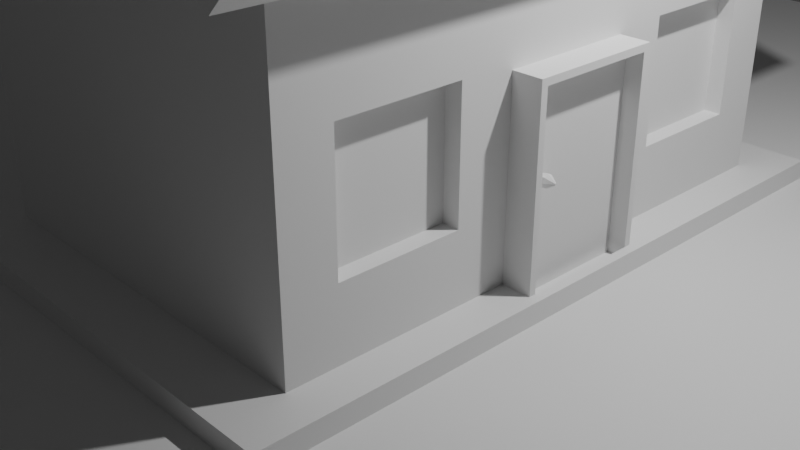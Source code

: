 # Source: s02-activity-1.blend  (saved by Blender 4.5.92; exported with 4.5.12 LTS)
import bpy
from mathutils import Matrix  # noqa: F401  (used for matrix-valued properties, if any)

bpy.ops.wm.read_factory_settings(use_empty=True)
scene = bpy.context.scene
scene.name = 'Scene'

# ---- collections
col_collection = bpy.data.collections.new('Collection'); scene.collection.children.link(col_collection)

# ---- materials (node trees are filled in below, after node groups)
mat_material = bpy.data.materials.new('Material')
mat_material.alpha_threshold = 0.0
mat_material.roughness = 0.5
mat_material.line_color = (0.0, 0.0, 0.0, 1.0)

# ---- material node trees
mat_material.use_nodes = True; mat_material.node_tree.nodes.clear()
_N = mat_material.node_tree.nodes; _L = mat_material.node_tree.links
n0 = _N.new('ShaderNodeOutputMaterial'); n0.name = 'Material Output'; n0.location = (200, 100)
n1 = _N.new('ShaderNodeBsdfPrincipled'); n1.name = 'Principled BSDF'; n1.location = (-200, 100)
n1.inputs[3].default_value = 1.45
_L.new(n1.outputs[0], n0.inputs[0])
n0.is_active_output = True

# ---- world
world_world = bpy.data.worlds.new('World'); scene.world = world_world
world_world.use_nodes = True; world_world.node_tree.nodes.clear()
_N = world_world.node_tree.nodes; _L = world_world.node_tree.links
n0 = _N.new('ShaderNodeOutputWorld'); n0.name = 'World Output'; n0.location = (200, 100)
n1 = _N.new('ShaderNodeBackground'); n1.name = 'Background'; n1.location = (-200, 100)
n1.inputs[0].default_value = (0.05088, 0.05088, 0.05088, 1.0)
_L.new(n1.outputs[0], n0.inputs[0])
n0.is_active_output = True
world_world.color = (0.05088, 0.05088, 0.05088)
world_world.sun_shadow_jitter_overblur = 0.0

# ---- cameras
cam_camera = bpy.data.cameras.new('Camera')
cam_camera.clip_end = 100.0
cam_camera.ortho_scale = 7.314

# ---- lights
light_light = bpy.data.lights.new('Light', 'POINT')
light_light.energy = 1000.0
light_light.shadow_soft_size = 0.1

# ---- meshes
me_cube = bpy.data.meshes.new('Cube')
me_cube.from_pydata([(2.0, 3.0, 1.75), (2.0, -3.0, 1.75), (-2.0, 3.0, 1.75), (2.302, -0.686, -1.531), (-2.0, -3.0, 1.75), (2.302, 0.686, -1.531), (0.0, -3.0, 3.295), (0.0, 3.0, 3.295), (2.0, 3.0, -1.42), (-2.0, -3.0, -1.42), (2.0, -3.0, -1.42), (-2.0, 3.0, -1.42), (-2.4, 3.6, -1.75), (-2.4, -3.6, -1.75), (2.4, 3.6, -1.75), (2.4, 3.6, -1.42), (2.4, -3.6, -1.42), (2.4, -3.6, -1.75), (-2.4, 3.6, -1.42), (-2.4, -3.6, -1.42), (2.0, 0.686, 0.4685), (2.0, -0.686, -1.42), (2.0, -0.686, 0.4685), (2.0, 0.686, -1.42), (2.302, -0.686, -1.42), (2.302, 0.686, -1.42), (2.0, 1.244, -0.7166), (2.0, 2.481, -0.7166), (2.0, 2.481, 0.5206), (2.0, -2.481, -0.7166), (2.0, -2.481, 0.5206), (2.0, -1.244, -0.7166), (2.0, -1.244, 0.5206), (2.0, 1.244, 0.5206), (-7.925, -9.876, -1.629), (12.07, -9.876, -1.629), (-7.925, 10.12, -1.629), (12.07, 10.12, -1.629)], [], [(10, 1, 4, 9), (9, 4, 2, 11), (27, 8, 0, 1, 10, 29, 30, 32, 22, 20, 33, 28), (33, 20, 23, 8, 27, 26), (29, 10, 21, 22, 32, 31), (11, 2, 0, 8), (0, 2, 7), (4, 1, 6), (11, 8, 15, 18), (9, 11, 18, 19), (12, 18, 15, 14), (14, 15, 16, 17), (13, 19, 18, 12), (17, 16, 19, 13), (10, 9, 19, 16), (24, 21, 10, 16, 15, 8, 23, 25), (5, 3, 24, 25), (34, 35, 37, 36)])
_uv = me_cube.uv_layers.new(name='UVMap')
_uv.uv.foreach_set('vector', [0.3986, 0.75, 0.625, 0.75, 0.625, 1.0, 0.3986, 1.0, 0.3986, 0.0, 0.625, 0.0, 0.625, 0.25, 0.3986, 0.25, 0.4488, 0.5216, 0.3986, 0.5, 0.625, 0.5, 0.625, 0.75, 0.3986, 0.75, 0.4488, 0.7284, 0.5372, 0.7284, 0.5372, 0.6768, 0.5335, 0.6536, 0.5335, 0.5964, 0.5372, 0.5732, 0.5372, 0.5216, 0.5372, 0.5732, 0.5335, 0.5964, 0.3986, 0.5964, 0.3986, 0.5, 0.4488, 0.5216, 0.4488, 0.5732, 0.4488, 0.7284, 0.3986, 0.75, 0.3986, 0.6536, 0.5335, 0.6536, 0.5372, 0.6768, 0.4488, 0.6768, 0.3986, 0.25, 0.625, 0.25, 0.625, 0.5, 0.3986, 0.5, 0.625, 0.5, 0.625, 0.25, 0.625, 0.5, 0.625, 1.0, 0.625, 0.75, 0.625, 1.0, 0.3986, 0.25, 0.3986, 0.5, 0.3986, 0.5, 0.3986, 0.25, 0.3986, 0.0, 0.3986, 0.25, 0.3986, 0.25, 0.3986, 0.0, 0.375, 0.25, 0.3986, 0.25, 0.3986, 0.5, 0.375, 0.5, 0.375, 0.5, 0.3986, 0.5, 0.3986, 0.75, 0.375, 0.75, 0.375, 0.0, 0.3986, 0.0, 0.3986, 0.25, 0.375, 0.25, 0.375, 0.75, 0.3986, 0.75, 0.3986, 1.0, 0.375, 1.0, 0.3986, 0.75, 0.3986, 1.0, 0.3986, 1.0, 0.3986, 0.75, 0.3986, 0.65, 0.3986, 0.6536, 0.3986, 0.75, 0.3986, 0.75, 0.3986, 0.5, 0.3986, 0.5, 0.3986, 0.5964, 0.3986, 0.6, 0.375, 0.5, 0.375, 0.75, 0.3889, 0.75, 0.3889, 0.5, 0.0, 0.0, 1.0, 0.0, 1.0, 1.0, 0.0, 1.0])
me_cube.materials.append(mat_material)
me_cube.use_mirror_vertex_groups = False
me_cube.update()
me_cube_001 = bpy.data.meshes.new('Cube.001')
me_cube_001.from_pydata([(1.0, 1.0, 1.0), (1.0, -1.0, 1.0), (-1.0, 1.0, 1.0), (-1.0, -1.0, 1.0), (0.0, -1.0, 1.883), (0.0, 1.0, 1.883), (1.091, 1.0, 1.103), (1.091, -1.0, 1.103), (-1.091, -1.0, 1.103), (-1.091, 1.0, 1.103), (-0.1509, 1.0, 1.894), (0.1509, 1.0, 1.894), (0.0, 1.0, 1.883), (-0.08167, 1.0, 1.933), (-7.451e-09, 1.0, 1.946), (0.08167, 1.0, 1.933), (0.1509, -1.0, 1.894), (-0.1509, -1.0, 1.894), (0.0, -1.0, 1.883), (0.08167, -1.0, 1.933), (7.451e-09, -1.0, 1.946), (-0.08167, -1.0, 1.933), (1.15, 1.0, 0.8676), (1.15, -1.0, 0.8676), (-1.15, -1.0, 0.8676), (-1.15, 1.0, 0.8676), (1.241, 1.0, 0.971), (1.241, -1.0, 0.971), (-1.241, -1.0, 0.971), (-1.241, 1.0, 0.971)], [], [(2, 5, 4, 3), (1, 4, 5, 0), (1, 0, 22, 23), (3, 8, 28, 24), (10, 13, 12), (13, 14, 12), (14, 15, 12), (15, 11, 12), (16, 19, 18), (19, 20, 18), (20, 21, 18), (21, 17, 18), (10, 17, 21, 13), (13, 21, 20, 14), (14, 20, 19, 15), (15, 19, 16, 11), (7, 6, 11, 16), (0, 5, 12, 11, 6), (9, 8, 17, 10), (5, 2, 9, 10, 12), (4, 1, 7, 16, 18), (3, 4, 18, 17, 8), (23, 22, 26, 27), (25, 24, 28, 29), (0, 6, 26, 22), (6, 7, 27, 26), (9, 2, 25, 29), (2, 3, 24, 25), (7, 1, 23, 27), (8, 9, 29, 28)])
_uv = me_cube_001.uv_layers.new(name='UVMap')
_uv.uv.foreach_set('vector', [0.625, 0.25, 0.625, 0.25, 0.625, 0.0, 0.625, 0.0, 0.625, 0.75, 0.625, 0.75, 0.625, 0.5, 0.625, 0.5, 0.625, 0.75, 0.625, 0.5, 0.625, 0.5, 0.625, 0.75, 0.625, 0.0, 0.625, 0.0, 0.625, 0.0, 0.625, 0.0, 0.625, 0.25, 0.625, 0.25, 0.625, 0.25, 0.625, 0.25, 0.625, 0.25, 0.625, 0.25, 0.625, 0.25, 0.625, 0.25, 0.625, 0.25, 0.625, 0.25, 0.625, 0.25, 0.625, 0.25, 0.625, 0.0, 0.625, 0.0, 0.625, 0.0, 0.625, 0.0, 0.625, 0.0, 0.625, 0.0, 0.625, 0.0, 0.625, 0.0, 0.625, 0.0, 0.625, 0.0, 0.625, 0.0, 0.625, 0.0, 0.625, 0.25, 0.625, 0.0, 0.625, 0.0, 0.625, 0.25, 0.625, 0.25, 0.625, 0.0, 0.625, 0.0, 0.625, 0.25, 0.625, 0.5, 0.625, 0.75, 0.625, 0.75, 0.625, 0.5, 0.625, 0.5, 0.625, 0.75, 0.625, 0.75, 0.625, 0.5, 0.625, 0.75, 0.625, 0.5, 0.625, 0.5, 0.625, 0.75, 0.625, 0.5, 0.625, 0.5, 0.625, 0.5, 0.625, 0.5, 0.625, 0.5, 0.625, 0.25, 0.625, 0.0, 0.625, 0.0, 0.625, 0.25, 0.625, 0.25, 0.625, 0.25, 0.625, 0.25, 0.625, 0.25, 0.625, 0.25, 0.625, 0.75, 0.625, 0.75, 0.625, 0.75, 0.625, 0.75, 0.625, 0.75, 0.625, 0.0, 0.625, 0.0, 0.625, 0.0, 0.625, 0.0, 0.625, 0.0, 0.625, 0.75, 0.625, 0.5, 0.625, 0.5, 0.625, 0.75, 0.625, 0.25, 0.625, 0.0, 0.625, 0.0, 0.625, 0.25, 0.625, 0.5, 0.625, 0.5, 0.625, 0.5, 0.625, 0.5, 0.625, 0.5, 0.625, 0.75, 0.625, 0.75, 0.625, 0.5, 0.625, 0.25, 0.625, 0.25, 0.625, 0.25, 0.625, 0.25, 0.625, 0.25, 0.625, 0.0, 0.625, 0.0, 0.625, 0.25, 0.625, 0.75, 0.625, 0.75, 0.625, 0.75, 0.625, 0.75, 0.625, 0.0, 0.625, 0.25, 0.625, 0.25, 0.625, 0.0])
me_cube_001.materials.append(mat_material)
me_cube_001.use_mirror_vertex_groups = False
me_cube_001.update()
me_cube_002 = bpy.data.meshes.new('Cube.002')
me_cube_002.from_pydata([(-0.4284, -0.686, -1.0), (-0.4284, -0.686, 1.0), (-0.4284, 0.686, -1.0), (-0.4284, 0.686, 1.0), (0.4284, -0.686, -1.0), (0.4284, -0.6161, 0.9301), (0.4284, 0.6161, -1.0), (0.4284, 0.6161, 0.9301), (0.4284, 0.686, 1.0), (0.4284, 0.686, -1.0), (0.4284, -0.686, 1.0), (0.4284, -0.6161, -1.0), (0.4284, -0.6161, -1.0), (0.4284, 0.6161, -1.0), (0.4284, 0.6161, 0.9301), (0.4284, -0.6161, 0.9301), (0.2496, -0.6161, -1.0), (0.2496, 0.6161, -1.0), (0.2496, 0.6161, 0.9301), (0.2496, -0.6161, 0.9301), (0.1966, -0.4321, 0.08066), (0.2998, -0.4321, 0.08066), (0.1966, -0.4472, 0.04419), (0.2998, -0.4472, 0.04419), (0.1966, -0.4837, 0.02908), (0.2998, -0.4837, 0.02908), (0.1966, -0.5202, 0.04419), (0.2998, -0.5202, 0.04419), (0.1966, -0.5353, 0.08066), (0.2998, -0.5353, 0.08066), (0.1966, -0.5202, 0.1171), (0.2998, -0.5202, 0.1171), (0.1966, -0.4837, 0.1322), (0.2998, -0.4837, 0.1322), (0.1966, -0.4472, 0.1171), (0.2998, -0.4472, 0.1171), (0.3514, -0.4384, 0.03531), (0.3514, -0.4196, 0.08066), (0.3514, -0.4837, 0.01653), (0.3514, -0.529, 0.03531), (0.3514, -0.5478, 0.08066), (0.3514, -0.529, 0.126), (0.3514, -0.4837, 0.1448), (0.3514, -0.4384, 0.126), (0.3798, -0.4384, 0.03531), (0.3798, -0.4196, 0.08066), (0.3798, -0.4837, 0.01653), (0.3798, -0.529, 0.03531), (0.3798, -0.5478, 0.08066), (0.3798, -0.529, 0.126), (0.3798, -0.4837, 0.1448), (0.3798, -0.4384, 0.126), (0.4625, -0.4769, 0.07387), (0.4625, -0.4741, 0.08066), (0.4625, -0.4837, 0.07106), (0.4625, -0.4905, 0.07387), (0.4625, -0.4933, 0.08066), (0.4625, -0.4905, 0.08744), (0.4625, -0.4837, 0.09025), (0.4625, -0.4769, 0.08744)], [], [(2, 3, 8, 9), (5, 11, 12, 15), (4, 10, 1, 0), (8, 3, 1, 10), (7, 6, 9, 8), (5, 7, 8, 10), (11, 5, 10, 4), (14, 15, 19, 18), (6, 7, 14, 13), (7, 5, 15, 14), (11, 6, 13, 12), (17, 18, 19, 16), (12, 13, 17, 16), (15, 12, 16, 19), (13, 14, 18, 17), (20, 21, 23, 22), (22, 23, 25, 24), (24, 25, 27, 26), (26, 27, 29, 28), (28, 29, 31, 30), (30, 31, 33, 32), (27, 25, 38, 39), (32, 33, 35, 34), (34, 35, 21, 20), (43, 42, 50, 51), (33, 31, 41, 42), (29, 27, 39, 40), (35, 33, 42, 43), (25, 23, 36, 38), (31, 29, 40, 41), (21, 35, 43, 37), (23, 21, 37, 36), (48, 47, 55, 56), (41, 40, 48, 49), (39, 38, 46, 47), (36, 37, 45, 44), (37, 43, 51, 45), (42, 41, 49, 50), (40, 39, 47, 48), (38, 36, 44, 46), (52, 53, 59, 58, 57, 56, 55, 54), (46, 44, 52, 54), (51, 50, 58, 59), (49, 48, 56, 57), (47, 46, 54, 55), (44, 45, 53, 52), (45, 51, 59, 53), (50, 49, 57, 58)])
_uv = me_cube_002.uv_layers.new(name='UVMap')
_uv.uv.foreach_set('vector', [0.375, 0.25, 0.625, 0.25, 0.625, 0.5, 0.375, 0.5, 0.6163, 0.7373, 0.375, 0.7373, 0.375, 0.7373, 0.6163, 0.7373, 0.375, 0.75, 0.625, 0.75, 0.625, 1.0, 0.375, 1.0, 0.625, 0.5, 0.875, 0.5, 0.875, 0.75, 0.625, 0.75, 0.6163, 0.5127, 0.375, 0.5127, 0.375, 0.5, 0.625, 0.5, 0.6163, 0.7373, 0.6163, 0.5127, 0.625, 0.5, 0.625, 0.75, 0.375, 0.7373, 0.6163, 0.7373, 0.625, 0.75, 0.375, 0.75, 0.6163, 0.5127, 0.6163, 0.7373, 0.6163, 0.7373, 0.6163, 0.5127, 0.375, 0.5127, 0.6163, 0.5127, 0.6163, 0.5127, 0.375, 0.5127, 0.6163, 0.5127, 0.6163, 0.7373, 0.6163, 0.7373, 0.6163, 0.5127, 0.0, 0.0, 0.0, 0.0, 0.0, 0.0, 0.0, 0.0, 0.375, 0.5127, 0.6163, 0.5127, 0.6163, 0.7373, 0.375, 0.7373, 0.0, 0.0, 0.0, 0.0, 0.0, 0.0, 0.0, 0.0, 0.6163, 0.7373, 0.375, 0.7373, 0.375, 0.7373, 0.6163, 0.7373, 0.375, 0.5127, 0.6163, 0.5127, 0.6163, 0.5127, 0.375, 0.5127, 1.0, 0.5, 1.0, 1.0, 0.875, 1.0, 0.875, 0.5, 0.875, 0.5, 0.875, 1.0, 0.75, 1.0, 0.75, 0.5, 0.75, 0.5, 0.75, 1.0, 0.625, 1.0, 0.625, 0.5, 0.625, 0.5, 0.625, 1.0, 0.5, 1.0, 0.5, 0.5, 0.5, 0.5, 0.5, 1.0, 0.375, 1.0, 0.375, 0.5, 0.375, 0.5, 0.375, 1.0, 0.25, 1.0, 0.25, 0.5, 0.625, 1.0, 0.75, 1.0, 0.75, 1.0, 0.625, 1.0, 0.25, 0.5, 0.25, 1.0, 0.125, 1.0, 0.125, 0.5, 0.125, 0.5, 0.125, 1.0, 0.0, 1.0, 0.0, 0.5, 0.125, 1.0, 0.25, 1.0, 0.25, 1.0, 0.125, 1.0, 0.25, 1.0, 0.375, 1.0, 0.375, 1.0, 0.25, 1.0, 0.5, 1.0, 0.625, 1.0, 0.625, 1.0, 0.5, 1.0, 0.125, 1.0, 0.25, 1.0, 0.25, 1.0, 0.125, 1.0, 0.75, 1.0, 0.875, 1.0, 0.875, 1.0, 0.75, 1.0, 0.375, 1.0, 0.5, 1.0, 0.5, 1.0, 0.375, 1.0, 0.0, 1.0, 0.125, 1.0, 0.125, 1.0, 0.0, 1.0, 0.875, 1.0, 1.0, 1.0, 1.0, 1.0, 0.875, 1.0, 0.5, 1.0, 0.625, 1.0, 0.625, 1.0, 0.5, 1.0, 0.375, 1.0, 0.5, 1.0, 0.5, 1.0, 0.375, 1.0, 0.625, 1.0, 0.75, 1.0, 0.75, 1.0, 0.625, 1.0, 0.875, 1.0, 1.0, 1.0, 1.0, 1.0, 0.875, 1.0, 0.0, 1.0, 0.125, 1.0, 0.125, 1.0, 0.0, 1.0, 0.25, 1.0, 0.375, 1.0, 0.375, 1.0, 0.25, 1.0, 0.5, 1.0, 0.625, 1.0, 0.625, 1.0, 0.5, 1.0, 0.75, 1.0, 0.875, 1.0, 0.875, 1.0, 0.75, 1.0, 0.4197, 0.4197, 0.25, 0.49, 0.08029, 0.4197, 0.01, 0.25, 0.08029, 0.08029, 0.25, 0.01, 0.4197, 0.08029, 0.49, 0.25, 0.75, 1.0, 0.875, 1.0, 0.875, 1.0, 0.75, 1.0, 0.125, 1.0, 0.25, 1.0, 0.25, 1.0, 0.125, 1.0, 0.375, 1.0, 0.5, 1.0, 0.5, 1.0, 0.375, 1.0, 0.625, 1.0, 0.75, 1.0, 0.75, 1.0, 0.625, 1.0, 0.875, 1.0, 1.0, 1.0, 1.0, 1.0, 0.875, 1.0, 0.0, 1.0, 0.125, 1.0, 0.125, 1.0, 0.0, 1.0, 0.25, 1.0, 0.375, 1.0, 0.375, 1.0, 0.25, 1.0])
me_cube_002.update()
me_cube_004 = bpy.data.meshes.new('Cube.004')
me_cube_004.from_pydata([], [], [])
_uv = me_cube_004.uv_layers.new(name='UVMap')
_uv.uv.foreach_set('vector', [])
me_cube_004.materials.append(mat_material)
me_cube_004.use_mirror_vertex_groups = False
me_cube_004.update()
me_cube_007 = bpy.data.meshes.new('Cube.007')
me_cube_007.from_pydata([(1.828, -2.481, -0.7166), (1.828, -2.481, 0.5206), (1.828, -1.244, -0.7166), (1.828, -1.244, 0.5206), (1.828, -2.37, -0.6056), (1.828, -2.37, 0.4096), (1.828, -1.355, -0.6056), (1.828, -1.355, 0.4096)], [], [(4, 6, 7, 5), (4, 5, 1, 0), (6, 4, 0, 2), (7, 6, 2, 3), (5, 7, 3, 1)])
_uv = me_cube_007.uv_layers.new(name='UVMap')
_uv.uv.foreach_set('vector', [0.3974, 0.02243, 0.3974, 0.2276, 0.6026, 0.2276, 0.6026, 0.02243, 0.3974, 0.02243, 0.6026, 0.02243, 0.625, 0.0, 0.375, 0.0, 0.3974, 0.2276, 0.3974, 0.02243, 0.375, 0.0, 0.375, 0.25, 0.6026, 0.2276, 0.3974, 0.2276, 0.375, 0.25, 0.625, 0.25, 0.6026, 0.02243, 0.6026, 0.2276, 0.625, 0.25, 0.625, 0.0])
me_cube_007.materials.append(mat_material)
me_cube_007.use_mirror_vertex_groups = False
me_cube_007.update()
me_cube_008 = bpy.data.meshes.new('Cube.008')
me_cube_008.from_pydata([(1.828, -2.481, -0.7166), (1.828, -2.481, 0.5206), (1.828, -1.244, -0.7166), (1.828, -1.244, 0.5206), (1.828, 2.481, -0.7166), (1.828, 2.481, 0.5206), (1.828, 1.244, -0.7166), (1.828, 1.244, 0.5206), (2.0, 1.244, -0.7166), (2.0, 2.481, -0.7166), (2.0, 2.481, 0.5206), (2.0, -2.481, -0.7166), (2.0, -2.481, 0.5206), (2.0, -1.244, -0.7166), (2.0, -1.244, 0.5206), (2.0, 1.244, 0.5206)], [], [(14, 3, 2, 13), (11, 0, 1, 12), (2, 0, 11, 13), (1, 3, 14, 12), (4, 5, 7, 6), (6, 7, 15, 8), (5, 4, 9, 10), (9, 4, 6, 8), (7, 5, 10, 15)])
_uv = me_cube_008.uv_layers.new(name='UVMap')
_uv.uv.foreach_set('vector', [0.625, 0.2847, 0.625, 0.25, 0.375, 0.25, 0.375, 0.2847, 0.375, 0.9653, 0.375, 1.0, 0.625, 1.0, 0.625, 0.9653, 0.125, 0.5, 0.125, 0.75, 0.1597, 0.75, 0.1597, 0.5, 0.875, 0.75, 0.875, 0.5, 0.8403, 0.5, 0.8403, 0.75, 0.375, 0.0, 0.625, 0.0, 0.625, 0.25, 0.375, 0.25, 0.375, 0.25, 0.625, 0.25, 0.625, 0.2847, 0.375, 0.2847, 0.625, 1.0, 0.375, 1.0, 0.375, 0.9653, 0.625, 0.9653, 0.1597, 0.75, 0.125, 0.75, 0.125, 0.5, 0.1597, 0.5, 0.875, 0.5, 0.875, 0.75, 0.8403, 0.75, 0.8403, 0.5])
me_cube_008.materials.append(mat_material)
me_cube_008.use_mirror_vertex_groups = False
me_cube_008.update()

# ---- objects
ob_cube = bpy.data.objects.new('Cube', me_cube)
ob_light = bpy.data.objects.new('Light', light_light)
ob_camera = bpy.data.objects.new('Camera', cam_camera)
ob_roof = bpy.data.objects.new('roof', me_cube_001)
ob_door = bpy.data.objects.new('door', me_cube_002)
ob_cube_001 = bpy.data.objects.new('Cube.001', me_cube_004)
ob_window = bpy.data.objects.new('window', me_cube_007)
ob_cube_002 = bpy.data.objects.new('Cube.002', me_cube_008)

# ---- transforms, parenting, visibility, modifiers, constraints
ob_cube.location = (0.0, 0.0, 1.75)
ob_cube.lock_rotations_4d = False
ob_cube.empty_display_type = 'ARROWS'
ob_cube.lineart.crease_threshold = 0.0
ob_light.location = (4.076, 1.005, 5.904)
ob_light.rotation_euler = (0.6503, 0.05522, 1.866)
ob_light.lock_rotations_4d = False
ob_light.empty_display_type = 'ARROWS'
ob_light.color = (0.0, 0.0, 0.0, 0.0)
ob_light.lineart.crease_threshold = 0.0
ob_camera.location = (7.359, -6.926, 4.958)
ob_camera.rotation_euler = (1.109, 0.0, 0.8149)
ob_camera.lock_rotations_4d = False
ob_camera.empty_display_type = 'ARROWS'
ob_camera.color = (0.0, 0.0, 0.0, 0.0)
ob_camera.display_type = 'WIRE'
ob_camera.lineart.crease_threshold = 0.0
ob_roof.location = (0.0, 0.0, 1.75)
ob_roof.scale = (2.0, 3.6, 1.75)
ob_roof.lock_rotations_4d = False
ob_roof.empty_display_type = 'ARROWS'
ob_roof.lineart.crease_threshold = 0.0
ob_door.location = (1.873, 0.0, 1.219)
ob_cube_001.location = (0.0, 0.0, 1.75)
ob_cube_001.lock_rotations_4d = False
ob_cube_001.empty_display_type = 'ARROWS'
ob_cube_001.lineart.crease_threshold = 0.0
ob_window.location = (0.0, 0.0, 1.75)
ob_window.lock_rotations_4d = False
ob_window.empty_display_type = 'ARROWS'
ob_window.lineart.crease_threshold = 0.0
ob_cube_002.location = (0.0, 0.0, 1.75)
ob_cube_002.lock_rotations_4d = False
ob_cube_002.empty_display_type = 'ARROWS'
ob_cube_002.lineart.crease_threshold = 0.0

# ---- collection membership
col_collection.objects.link(ob_cube)
col_collection.objects.link(ob_light)
col_collection.objects.link(ob_camera)
col_collection.objects.link(ob_roof)
col_collection.objects.link(ob_door)
col_collection.objects.link(ob_cube_001)
col_collection.objects.link(ob_window)
col_collection.objects.link(ob_cube_002)

# ---- scene / render settings (as saved in the file)
scene.camera = ob_camera
scene.frame_start = 1; scene.frame_end = 250; scene.frame_set(151)
scene.render.engine = 'BLENDER_EEVEE_NEXT'
bpy.context.view_layer.update()
